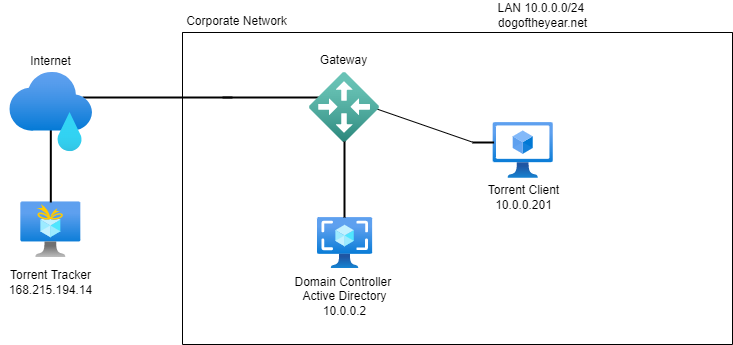

The diagram above was exported from draw.io. Its source (the exported page's mxGraphModel, read from the mxfile embedded in the PNG):
<mxGraphModel dx="782" dy="436" grid="1" gridSize="10" guides="1" tooltips="1" connect="1" arrows="1" fold="1" page="1" pageScale="1" pageWidth="850" pageHeight="1100" math="0" shadow="0">
  <root>
    <mxCell id="0" />
    <mxCell id="1" parent="0" />
    <mxCell id="Sbcj6JcrdwaHL9l592iu-2" value="" style="aspect=fixed;html=1;points=[];align=center;image;fontSize=12;image=img/lib/azure2/compute/Virtual_Machines_Classic.svg;" parent="1" vertex="1">
      <mxGeometry x="520.66" y="190" width="60.1" height="55.75" as="geometry" />
    </mxCell>
    <mxCell id="Sbcj6JcrdwaHL9l592iu-12" value="" style="aspect=fixed;html=1;points=[];align=center;image;fontSize=12;image=img/lib/azure2/general/Free_Services.svg;" parent="1" vertex="1">
      <mxGeometry x="48.32" y="269.37" width="60" height="55.59" as="geometry" />
    </mxCell>
    <mxCell id="Sbcj6JcrdwaHL9l592iu-13" value="Internet" style="text;html=1;align=center;verticalAlign=middle;resizable=0;points=[];autosize=1;strokeColor=none;fillColor=none;" parent="1" vertex="1">
      <mxGeometry x="48.32" y="119" width="60" height="20" as="geometry" />
    </mxCell>
    <mxCell id="Sbcj6JcrdwaHL9l592iu-16" value="Torrent Tracker&lt;br&gt;168.215.194.14" style="text;html=1;align=center;verticalAlign=middle;resizable=0;points=[];autosize=1;strokeColor=none;fillColor=none;" parent="1" vertex="1">
      <mxGeometry x="28.32" y="334.96000000000004" width="100" height="30" as="geometry" />
    </mxCell>
    <mxCell id="Sbcj6JcrdwaHL9l592iu-19" value="Corporate Network" style="text;html=1;align=center;verticalAlign=middle;resizable=0;points=[];autosize=1;strokeColor=none;fillColor=none;" parent="1" vertex="1">
      <mxGeometry x="204.01" y="79" width="120" height="20" as="geometry" />
    </mxCell>
    <mxCell id="Sbcj6JcrdwaHL9l592iu-22" value="Torrent Client&lt;br&gt;10.0.0.201" style="text;html=1;align=center;verticalAlign=middle;resizable=0;points=[];autosize=1;strokeColor=none;fillColor=none;" parent="1" vertex="1">
      <mxGeometry x="505.65999999999997" y="249.87" width="90" height="30" as="geometry" />
    </mxCell>
    <mxCell id="Sbcj6JcrdwaHL9l592iu-26" value="Gateway" style="text;html=1;align=center;verticalAlign=middle;resizable=0;points=[];autosize=1;strokeColor=none;fillColor=none;" parent="1" vertex="1">
      <mxGeometry x="340.5" y="118" width="60" height="20" as="geometry" />
    </mxCell>
    <mxCell id="Sbcj6JcrdwaHL9l592iu-50" style="edgeStyle=none;rounded=0;orthogonalLoop=1;jettySize=auto;html=1;entryX=0.139;entryY=0.993;entryDx=0;entryDy=0;entryPerimeter=0;" parent="1" source="Sbcj6JcrdwaHL9l592iu-22" target="Sbcj6JcrdwaHL9l592iu-22" edge="1">
      <mxGeometry relative="1" as="geometry" />
    </mxCell>
    <mxCell id="RZhKme1qAYbZ1UrXZuNY-39" value="" style="line;strokeWidth=2;direction=south;html=1;" parent="1" vertex="1">
      <mxGeometry x="73.32" y="194" width="10" height="76" as="geometry" />
    </mxCell>
    <mxCell id="RZhKme1qAYbZ1UrXZuNY-42" value="" style="line;strokeWidth=2;html=1;" parent="1" vertex="1">
      <mxGeometry x="250" y="160" width="96.55" height="10" as="geometry" />
    </mxCell>
    <mxCell id="RZhKme1qAYbZ1UrXZuNY-43" value="" style="line;strokeWidth=2;html=1;" parent="1" vertex="1">
      <mxGeometry x="110" y="160" width="150" height="10" as="geometry" />
    </mxCell>
    <mxCell id="RZhKme1qAYbZ1UrXZuNY-55" value="" style="endArrow=none;html=1;entryX=0.512;entryY=0.974;entryDx=0;entryDy=0;entryPerimeter=0;" parent="1" edge="1">
      <mxGeometry width="50" height="50" relative="1" as="geometry">
        <mxPoint x="400" y="175" as="sourcePoint" />
        <mxPoint x="500.00275" y="209.65599999999995" as="targetPoint" />
      </mxGeometry>
    </mxCell>
    <mxCell id="RZhKme1qAYbZ1UrXZuNY-59" value="" style="swimlane;startSize=0;" parent="1" vertex="1">
      <mxGeometry x="210" y="100" width="550" height="312" as="geometry" />
    </mxCell>
    <mxCell id="Sbcj6JcrdwaHL9l592iu-18" value="LAN 10.0.0.0/24 &lt;br&gt;dogoftheyear.net" style="text;html=1;align=center;verticalAlign=middle;resizable=0;points=[];autosize=1;strokeColor=none;fillColor=none;" parent="RZhKme1qAYbZ1UrXZuNY-59" vertex="1">
      <mxGeometry x="310.25" y="-32" width="100" height="30" as="geometry" />
    </mxCell>
    <mxCell id="w1hofkRN-Aq1uERphsJZ-1" value="" style="aspect=fixed;html=1;points=[];align=center;image;fontSize=12;image=img/lib/azure2/compute/Images.svg;" parent="RZhKme1qAYbZ1UrXZuNY-59" vertex="1">
      <mxGeometry x="135" y="185" width="55.13" height="51.13" as="geometry" />
    </mxCell>
    <mxCell id="Sbcj6JcrdwaHL9l592iu-20" value="Domain Controller&amp;nbsp;&lt;br&gt;Active Directory&lt;br&gt;10.0.0.2" style="text;html=1;align=center;verticalAlign=middle;resizable=0;points=[];autosize=1;strokeColor=none;fillColor=none;" parent="RZhKme1qAYbZ1UrXZuNY-59" vertex="1">
      <mxGeometry x="102" y="239.13" width="120" height="50" as="geometry" />
    </mxCell>
    <mxCell id="ap09oupth-NzoO9zqeCQ-1" value="" style="aspect=fixed;html=1;points=[];align=center;image;fontSize=12;image=img/lib/azure2/other/Local_Network_Gateways.svg;" parent="RZhKme1qAYbZ1UrXZuNY-59" vertex="1">
      <mxGeometry x="127" y="40" width="70" height="70" as="geometry" />
    </mxCell>
    <mxCell id="ap09oupth-NzoO9zqeCQ-3" value="" style="line;strokeWidth=2;html=1;" parent="RZhKme1qAYbZ1UrXZuNY-59" vertex="1">
      <mxGeometry x="290" y="105" width="21.55" height="10" as="geometry" />
    </mxCell>
    <mxCell id="Ky1rkxbi4k3y_pQTwMUk-1" value="" style="line;strokeWidth=2;direction=south;html=1;" parent="RZhKme1qAYbZ1UrXZuNY-59" vertex="1">
      <mxGeometry x="157" y="109" width="10" height="76" as="geometry" />
    </mxCell>
    <mxCell id="ap09oupth-NzoO9zqeCQ-4" value="" style="aspect=fixed;html=1;points=[];align=center;image;fontSize=12;image=img/lib/azure2/general/Error.svg;" parent="1" vertex="1">
      <mxGeometry x="37.32" y="140" width="82.68" height="79.19" as="geometry" />
    </mxCell>
  </root>
</mxGraphModel>